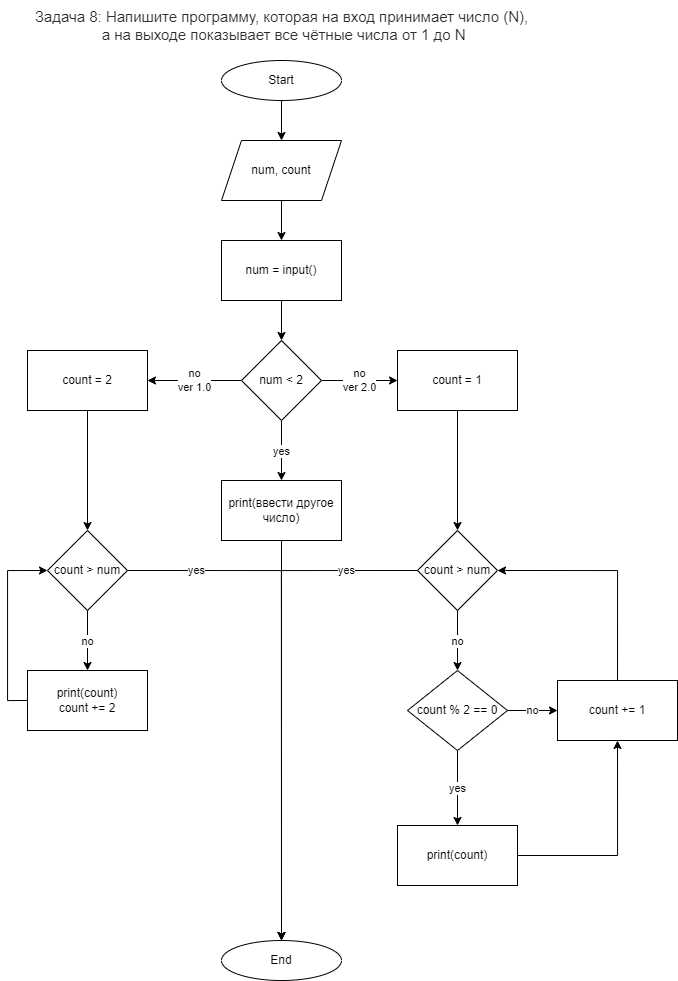

The diagram above was exported from draw.io. Its source (the exported page's mxGraphModel, read from the mxfile embedded in the PNG):
<mxGraphModel dx="915" dy="1307" grid="1" gridSize="10" guides="1" tooltips="1" connect="1" arrows="1" fold="1" page="1" pageScale="1" pageWidth="827" pageHeight="1169" math="0" shadow="0">
  <root>
    <mxCell id="0" />
    <mxCell id="1" parent="0" />
    <mxCell id="xxMymlGl71DjHeMmmCDi-1" value="&lt;span style=&quot;box-sizing: border-box; color: rgb(44, 45, 48); font-family: Roboto, &amp;quot;San Francisco&amp;quot;, &amp;quot;Helvetica Neue&amp;quot;, Helvetica, Arial; font-size: 15px; text-align: start; background-color: rgb(255, 255, 255);&quot;&gt;Задача 8:&lt;/span&gt;&lt;span style=&quot;color: rgb(44, 45, 48); font-family: Roboto, &amp;quot;San Francisco&amp;quot;, &amp;quot;Helvetica Neue&amp;quot;, Helvetica, Arial; font-size: 15px; text-align: start; background-color: rgb(255, 255, 255);&quot;&gt;&amp;nbsp;Напишите программу, которая на вход принимает число (N),&lt;br&gt;&amp;nbsp;а на выходе показывает все чётные числа от 1 до N&lt;/span&gt;" style="text;html=1;align=center;verticalAlign=middle;resizable=0;points=[];autosize=1;strokeColor=none;fillColor=none;" vertex="1" parent="1">
      <mxGeometry x="154" y="20" width="520" height="50" as="geometry" />
    </mxCell>
    <mxCell id="xxMymlGl71DjHeMmmCDi-4" style="edgeStyle=orthogonalEdgeStyle;rounded=0;orthogonalLoop=1;jettySize=auto;html=1;exitX=0.5;exitY=1;exitDx=0;exitDy=0;entryX=0.5;entryY=0;entryDx=0;entryDy=0;" edge="1" parent="1" source="xxMymlGl71DjHeMmmCDi-2" target="xxMymlGl71DjHeMmmCDi-3">
      <mxGeometry relative="1" as="geometry" />
    </mxCell>
    <mxCell id="xxMymlGl71DjHeMmmCDi-2" value="Start" style="ellipse;whiteSpace=wrap;html=1;" vertex="1" parent="1">
      <mxGeometry x="354" y="80" width="120" height="40" as="geometry" />
    </mxCell>
    <mxCell id="xxMymlGl71DjHeMmmCDi-22" style="edgeStyle=orthogonalEdgeStyle;rounded=0;orthogonalLoop=1;jettySize=auto;html=1;exitX=0.5;exitY=1;exitDx=0;exitDy=0;entryX=0.5;entryY=0;entryDx=0;entryDy=0;" edge="1" parent="1" source="xxMymlGl71DjHeMmmCDi-3" target="xxMymlGl71DjHeMmmCDi-21">
      <mxGeometry relative="1" as="geometry" />
    </mxCell>
    <mxCell id="xxMymlGl71DjHeMmmCDi-3" value="num, count" style="shape=parallelogram;perimeter=parallelogramPerimeter;whiteSpace=wrap;html=1;fixedSize=1;" vertex="1" parent="1">
      <mxGeometry x="354" y="160" width="120" height="60" as="geometry" />
    </mxCell>
    <mxCell id="xxMymlGl71DjHeMmmCDi-28" style="edgeStyle=orthogonalEdgeStyle;rounded=0;orthogonalLoop=1;jettySize=auto;html=1;exitX=0.5;exitY=1;exitDx=0;exitDy=0;entryX=0.5;entryY=0;entryDx=0;entryDy=0;" edge="1" parent="1" source="xxMymlGl71DjHeMmmCDi-5" target="xxMymlGl71DjHeMmmCDi-10">
      <mxGeometry relative="1" as="geometry" />
    </mxCell>
    <mxCell id="xxMymlGl71DjHeMmmCDi-5" value="count = 2" style="rounded=0;whiteSpace=wrap;html=1;" vertex="1" parent="1">
      <mxGeometry x="160" y="370" width="120" height="60" as="geometry" />
    </mxCell>
    <mxCell id="xxMymlGl71DjHeMmmCDi-30" style="edgeStyle=orthogonalEdgeStyle;rounded=0;orthogonalLoop=1;jettySize=auto;html=1;exitX=0.5;exitY=1;exitDx=0;exitDy=0;entryX=0.5;entryY=0;entryDx=0;entryDy=0;" edge="1" parent="1" source="xxMymlGl71DjHeMmmCDi-8" target="xxMymlGl71DjHeMmmCDi-29">
      <mxGeometry relative="1" as="geometry" />
    </mxCell>
    <mxCell id="xxMymlGl71DjHeMmmCDi-8" value="count = 1" style="rounded=0;whiteSpace=wrap;html=1;" vertex="1" parent="1">
      <mxGeometry x="530" y="370" width="120" height="60" as="geometry" />
    </mxCell>
    <mxCell id="xxMymlGl71DjHeMmmCDi-14" value="no" style="edgeStyle=orthogonalEdgeStyle;rounded=0;orthogonalLoop=1;jettySize=auto;html=1;exitX=0.5;exitY=1;exitDx=0;exitDy=0;entryX=0.5;entryY=0;entryDx=0;entryDy=0;" edge="1" parent="1" source="xxMymlGl71DjHeMmmCDi-10" target="xxMymlGl71DjHeMmmCDi-13">
      <mxGeometry relative="1" as="geometry" />
    </mxCell>
    <mxCell id="xxMymlGl71DjHeMmmCDi-47" value="yes" style="edgeStyle=orthogonalEdgeStyle;rounded=0;orthogonalLoop=1;jettySize=auto;html=1;exitX=1;exitY=0.5;exitDx=0;exitDy=0;entryX=0.5;entryY=0;entryDx=0;entryDy=0;" edge="1" parent="1" source="xxMymlGl71DjHeMmmCDi-10" target="xxMymlGl71DjHeMmmCDi-44">
      <mxGeometry x="-0.7328" relative="1" as="geometry">
        <mxPoint x="419.9999999999999" y="589.8620689655172" as="targetPoint" />
        <mxPoint as="offset" />
      </mxGeometry>
    </mxCell>
    <mxCell id="xxMymlGl71DjHeMmmCDi-10" value="count &amp;gt; num" style="rhombus;whiteSpace=wrap;html=1;" vertex="1" parent="1">
      <mxGeometry x="180" y="550" width="80" height="80" as="geometry" />
    </mxCell>
    <mxCell id="xxMymlGl71DjHeMmmCDi-15" style="edgeStyle=orthogonalEdgeStyle;rounded=0;orthogonalLoop=1;jettySize=auto;html=1;exitX=0;exitY=0.5;exitDx=0;exitDy=0;entryX=0;entryY=0.5;entryDx=0;entryDy=0;" edge="1" parent="1" source="xxMymlGl71DjHeMmmCDi-13" target="xxMymlGl71DjHeMmmCDi-10">
      <mxGeometry relative="1" as="geometry" />
    </mxCell>
    <mxCell id="xxMymlGl71DjHeMmmCDi-13" value="print(count)&lt;br&gt;count += 2" style="rounded=0;whiteSpace=wrap;html=1;" vertex="1" parent="1">
      <mxGeometry x="160" y="690" width="120" height="60" as="geometry" />
    </mxCell>
    <mxCell id="xxMymlGl71DjHeMmmCDi-24" style="edgeStyle=orthogonalEdgeStyle;rounded=0;orthogonalLoop=1;jettySize=auto;html=1;exitX=0.5;exitY=1;exitDx=0;exitDy=0;entryX=0.5;entryY=0;entryDx=0;entryDy=0;" edge="1" parent="1" source="xxMymlGl71DjHeMmmCDi-21" target="xxMymlGl71DjHeMmmCDi-23">
      <mxGeometry relative="1" as="geometry" />
    </mxCell>
    <mxCell id="xxMymlGl71DjHeMmmCDi-21" value="num = input()" style="rounded=0;whiteSpace=wrap;html=1;" vertex="1" parent="1">
      <mxGeometry x="354" y="260" width="120" height="60" as="geometry" />
    </mxCell>
    <mxCell id="xxMymlGl71DjHeMmmCDi-25" value="no&lt;br&gt;ver 1.0" style="edgeStyle=orthogonalEdgeStyle;rounded=0;orthogonalLoop=1;jettySize=auto;html=1;exitX=0;exitY=0.5;exitDx=0;exitDy=0;" edge="1" parent="1" source="xxMymlGl71DjHeMmmCDi-23">
      <mxGeometry relative="1" as="geometry">
        <mxPoint x="280" y="400" as="targetPoint" />
      </mxGeometry>
    </mxCell>
    <mxCell id="xxMymlGl71DjHeMmmCDi-27" value="no&lt;br&gt;ver 2.0" style="edgeStyle=orthogonalEdgeStyle;rounded=0;orthogonalLoop=1;jettySize=auto;html=1;exitX=1;exitY=0.5;exitDx=0;exitDy=0;entryX=0;entryY=0.5;entryDx=0;entryDy=0;" edge="1" parent="1" source="xxMymlGl71DjHeMmmCDi-23" target="xxMymlGl71DjHeMmmCDi-8">
      <mxGeometry relative="1" as="geometry" />
    </mxCell>
    <mxCell id="xxMymlGl71DjHeMmmCDi-42" value="yes" style="edgeStyle=orthogonalEdgeStyle;rounded=0;orthogonalLoop=1;jettySize=auto;html=1;exitX=0.5;exitY=1;exitDx=0;exitDy=0;entryX=0.5;entryY=0;entryDx=0;entryDy=0;" edge="1" parent="1" source="xxMymlGl71DjHeMmmCDi-23" target="xxMymlGl71DjHeMmmCDi-43">
      <mxGeometry relative="1" as="geometry">
        <mxPoint x="414" y="480" as="targetPoint" />
      </mxGeometry>
    </mxCell>
    <mxCell id="xxMymlGl71DjHeMmmCDi-23" value="num &amp;lt; 2" style="rhombus;whiteSpace=wrap;html=1;" vertex="1" parent="1">
      <mxGeometry x="374" y="360" width="80" height="80" as="geometry" />
    </mxCell>
    <mxCell id="xxMymlGl71DjHeMmmCDi-32" value="no" style="edgeStyle=orthogonalEdgeStyle;rounded=0;orthogonalLoop=1;jettySize=auto;html=1;exitX=0.5;exitY=1;exitDx=0;exitDy=0;entryX=0.5;entryY=0;entryDx=0;entryDy=0;" edge="1" parent="1" source="xxMymlGl71DjHeMmmCDi-29" target="xxMymlGl71DjHeMmmCDi-34">
      <mxGeometry relative="1" as="geometry">
        <mxPoint x="640" y="685" as="targetPoint" />
      </mxGeometry>
    </mxCell>
    <mxCell id="xxMymlGl71DjHeMmmCDi-46" value="yes" style="edgeStyle=orthogonalEdgeStyle;rounded=0;orthogonalLoop=1;jettySize=auto;html=1;exitX=0;exitY=0.5;exitDx=0;exitDy=0;entryX=0.5;entryY=0;entryDx=0;entryDy=0;" edge="1" parent="1" source="xxMymlGl71DjHeMmmCDi-29" target="xxMymlGl71DjHeMmmCDi-44">
      <mxGeometry x="-0.7233" relative="1" as="geometry">
        <mxPoint x="410" y="590" as="targetPoint" />
        <Array as="points">
          <mxPoint x="414" y="590" />
        </Array>
        <mxPoint as="offset" />
      </mxGeometry>
    </mxCell>
    <mxCell id="xxMymlGl71DjHeMmmCDi-29" value="count &amp;gt; num" style="rhombus;whiteSpace=wrap;html=1;" vertex="1" parent="1">
      <mxGeometry x="550" y="550" width="80" height="80" as="geometry" />
    </mxCell>
    <mxCell id="xxMymlGl71DjHeMmmCDi-35" value="yes" style="edgeStyle=orthogonalEdgeStyle;rounded=0;orthogonalLoop=1;jettySize=auto;html=1;exitX=0.5;exitY=1;exitDx=0;exitDy=0;" edge="1" parent="1" source="xxMymlGl71DjHeMmmCDi-34">
      <mxGeometry relative="1" as="geometry">
        <mxPoint x="590" y="845" as="targetPoint" />
      </mxGeometry>
    </mxCell>
    <mxCell id="xxMymlGl71DjHeMmmCDi-38" value="no" style="edgeStyle=orthogonalEdgeStyle;rounded=0;orthogonalLoop=1;jettySize=auto;html=1;exitX=1;exitY=0.5;exitDx=0;exitDy=0;entryX=0;entryY=0.5;entryDx=0;entryDy=0;" edge="1" parent="1" source="xxMymlGl71DjHeMmmCDi-34" target="xxMymlGl71DjHeMmmCDi-37">
      <mxGeometry relative="1" as="geometry" />
    </mxCell>
    <mxCell id="xxMymlGl71DjHeMmmCDi-34" value="count % 2 == 0" style="rhombus;whiteSpace=wrap;html=1;" vertex="1" parent="1">
      <mxGeometry x="540" y="690" width="100" height="80" as="geometry" />
    </mxCell>
    <mxCell id="xxMymlGl71DjHeMmmCDi-39" style="edgeStyle=orthogonalEdgeStyle;rounded=0;orthogonalLoop=1;jettySize=auto;html=1;exitX=1;exitY=0.5;exitDx=0;exitDy=0;entryX=0.5;entryY=1;entryDx=0;entryDy=0;" edge="1" parent="1" source="xxMymlGl71DjHeMmmCDi-36" target="xxMymlGl71DjHeMmmCDi-37">
      <mxGeometry relative="1" as="geometry" />
    </mxCell>
    <mxCell id="xxMymlGl71DjHeMmmCDi-36" value="print(count)" style="rounded=0;whiteSpace=wrap;html=1;" vertex="1" parent="1">
      <mxGeometry x="530" y="845" width="120" height="60" as="geometry" />
    </mxCell>
    <mxCell id="xxMymlGl71DjHeMmmCDi-40" style="edgeStyle=orthogonalEdgeStyle;rounded=0;orthogonalLoop=1;jettySize=auto;html=1;exitX=0.5;exitY=0;exitDx=0;exitDy=0;entryX=1;entryY=0.5;entryDx=0;entryDy=0;" edge="1" parent="1" source="xxMymlGl71DjHeMmmCDi-37" target="xxMymlGl71DjHeMmmCDi-29">
      <mxGeometry relative="1" as="geometry" />
    </mxCell>
    <mxCell id="xxMymlGl71DjHeMmmCDi-37" value="count += 1" style="rounded=0;whiteSpace=wrap;html=1;" vertex="1" parent="1">
      <mxGeometry x="690" y="700" width="120" height="60" as="geometry" />
    </mxCell>
    <mxCell id="xxMymlGl71DjHeMmmCDi-45" style="edgeStyle=orthogonalEdgeStyle;rounded=0;orthogonalLoop=1;jettySize=auto;html=1;exitX=0.5;exitY=1;exitDx=0;exitDy=0;entryX=0.5;entryY=0;entryDx=0;entryDy=0;" edge="1" parent="1" source="xxMymlGl71DjHeMmmCDi-43" target="xxMymlGl71DjHeMmmCDi-44">
      <mxGeometry relative="1" as="geometry" />
    </mxCell>
    <mxCell id="xxMymlGl71DjHeMmmCDi-43" value="print(ввести другое число)" style="rounded=0;whiteSpace=wrap;html=1;" vertex="1" parent="1">
      <mxGeometry x="354" y="500" width="120" height="60" as="geometry" />
    </mxCell>
    <mxCell id="xxMymlGl71DjHeMmmCDi-44" value="End" style="ellipse;whiteSpace=wrap;html=1;" vertex="1" parent="1">
      <mxGeometry x="354" y="960" width="120" height="40" as="geometry" />
    </mxCell>
  </root>
</mxGraphModel>